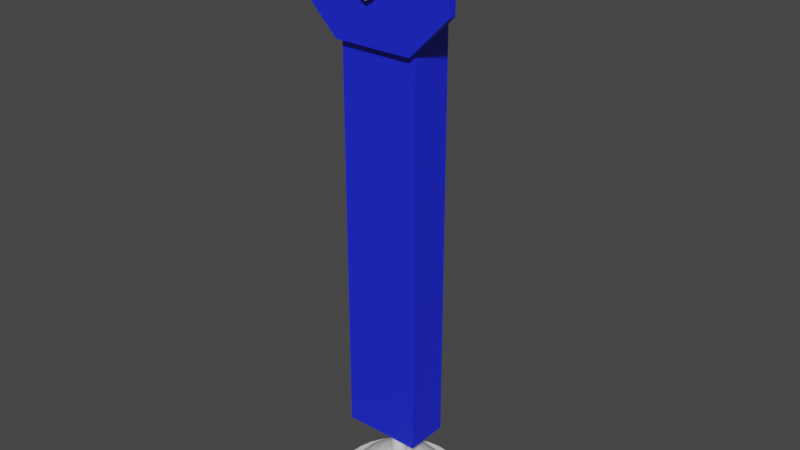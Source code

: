 # Source: Leg.blend  (saved by Blender 3.3.6; exported with 4.5.12 LTS)
import bpy
from mathutils import Matrix  # noqa: F401  (used for matrix-valued properties, if any)

bpy.ops.wm.read_factory_settings(use_empty=True)
scene = bpy.context.scene
scene.name = 'Scene'

# ---- collections
col_legs = bpy.data.collections.new('Legs'); scene.collection.children.link(col_legs)
col_leg_004 = bpy.data.collections.new('Leg.004'); col_legs.children.link(col_leg_004)

# ---- materials (node trees are filled in below, after node groups)
mat_silver = bpy.data.materials.new('Silver')
mat_silver.use_transparent_shadow = False
mat_blue = bpy.data.materials.new('Blue')
mat_blue.use_transparent_shadow = False

# ---- material node trees
mat_silver.use_nodes = True; mat_silver.node_tree.nodes.clear()
_N = mat_silver.node_tree.nodes; _L = mat_silver.node_tree.links
n0 = _N.new('ShaderNodeBsdfPrincipled'); n0.name = 'Principled BSDF'; n0.location = (10, 300)
n0.distribution = 'GGX'
n0.subsurface_method = 'RANDOM_WALK_SKIN'
n0.inputs[3].default_value = 1.45
n0.inputs[13].default_value = 1.0
n0.inputs[27].default_value = (0.0, 0.0, 0.0, 1.0)
n0.inputs[28].default_value = 1.0
n1 = _N.new('ShaderNodeOutputMaterial'); n1.name = 'Material Output'; n1.location = (300, 300)
_L.new(n0.outputs[0], n1.inputs[0])
n1.is_active_output = True
mat_blue.use_nodes = True; mat_blue.node_tree.nodes.clear()
_N = mat_blue.node_tree.nodes; _L = mat_blue.node_tree.links
n0 = _N.new('ShaderNodeBsdfPrincipled'); n0.name = 'Principled BSDF'; n0.location = (10, 300)
n0.distribution = 'GGX'
n0.subsurface_method = 'RANDOM_WALK_SKIN'
n0.inputs[0].default_value = (0.005405, 0.0165, 0.8, 1.0)
n0.inputs[3].default_value = 1.45
n0.inputs[13].default_value = 1.0
n0.inputs[27].default_value = (0.0, 0.0, 0.0, 1.0)
n0.inputs[28].default_value = 1.0
n1 = _N.new('ShaderNodeOutputMaterial'); n1.name = 'Material Output'; n1.location = (300, 300)
_L.new(n0.outputs[0], n1.inputs[0])
n1.is_active_output = True

# ---- world
world_world = bpy.data.worlds.new('World'); scene.world = world_world
world_world.use_nodes = True; world_world.node_tree.nodes.clear()
_N = world_world.node_tree.nodes; _L = world_world.node_tree.links
n0 = _N.new('ShaderNodeOutputWorld'); n0.name = 'World Output'; n0.location = (300, 300)
n1 = _N.new('ShaderNodeBackground'); n1.name = 'Background'; n1.location = (10, 300)
n1.inputs[0].default_value = (0.05088, 0.05088, 0.05088, 1.0)
_L.new(n1.outputs[0], n0.inputs[0])
n0.is_active_output = True
world_world.color = (0.05088, 0.05088, 0.05088)
world_world.use_sun_shadow = False
world_world.sun_shadow_jitter_overblur = 0.0

# ---- meshes
me_hexboltz = bpy.data.meshes.new('HexBoltz')
me_hexboltz.from_pydata([(0.005016, -0.00979, 0.0), (0.011, -0.0001458, 0.0), (0.00475, 0.009921, 0.0), (-0.005016, 0.00979, 0.0), (-0.011, 0.0001458, 0.0), (-0.00475, -0.009921, 0.0), (0.00475, 0.009921, 0.009), (-0.005016, 0.00979, 0.009), (-0.011, 0.0001458, 0.009), (0.011, -0.0001458, 0.009), (0.005016, -0.00979, 0.009), (-0.00475, -0.009921, 0.009)], [], [(2, 1, 0, 5, 4, 3), (6, 7, 8, 11, 10, 9), (2, 3, 7, 6), (5, 0, 10, 11), (0, 1, 9, 10), (3, 4, 8, 7), (4, 5, 11, 8), (1, 2, 6, 9)])
_uv = me_hexboltz.uv_layers.new(name='UVMap')
_uv.uv.foreach_set('vector', [0.338, 0.0, 0.169, 0.0, 0.0, 0.0, 0.8451, 0.0, 0.6761, 0.0, 0.507, 0.0, 0.338, 0.0, 0.507, 0.0, 0.6761, 0.0, 0.8451, 0.0, 0.0, 0.0, 0.169, 0.0, 0.338, 0.0, 0.507, 0.0, 0.507, 0.0, 0.338, 0.0, 0.8451, 0.0, 0.0, 0.0, 0.0, 0.0, 0.8451, 0.0, 0.0, 0.0, 0.169, 0.0, 0.169, 0.0, 0.0, 0.0, 0.507, 0.0, 0.6761, 0.0, 0.6761, 0.0, 0.507, 0.0, 0.6761, 0.0, 0.8451, 0.0, 0.8451, 0.0, 0.6761, 0.0, 0.169, 0.0, 0.338, 0.0, 0.338, 0.0, 0.169, 0.0])
me_hexboltz.materials.append(mat_silver)
me_hexboltz.update()
me_legbase_002 = bpy.data.meshes.new('LegBase.002')
me_legbase_002.from_pydata([(0.9001, -0.19, 0.0), (0.9001, -0.09, 0.0), (0.7001, -0.09, 0.0), (0.7001, -0.19, 0.0), (0.7501, -0.24, 0.0), (0.8501, -0.24, 0.0), (0.9001, -0.09, 0.01), (0.7001, -0.09, 0.01), (0.9001, -0.19, 0.01), (0.7001, -0.19, 0.01), (0.7501, -0.24, 0.01), (0.8501, -0.24, 0.01), (0.9001, -0.1, 0.0), (0.9001, -0.1, 0.01), (0.7001, -0.1, 0.0), (0.7001, -0.1, 0.01), (0.9001, -0.09, 0.04267), (0.7001, -0.09, 0.04267), (0.9001, -0.1, 0.04267), (0.7001, -0.1, 0.04267)], [], [(2, 1, 12, 14), (15, 13, 18, 19), (3, 4, 10, 9), (12, 1, 6, 13), (5, 0, 8, 11), (14, 3, 9, 15), (1, 2, 7, 6), (4, 5, 11, 10), (0, 12, 13, 8), (2, 14, 15, 7), (14, 12, 0, 5, 4, 3), (13, 15, 9, 10, 11, 8), (17, 19, 18, 16), (6, 7, 17, 16), (7, 15, 19, 17), (13, 6, 16, 18)])
_uv = me_legbase_002.uv_layers.new(name='UVMap')
_uv.uv.foreach_set('vector', [0.338, 0.0, 0.169, 0.0, 0.1521, 0.0, 0.3549, 0.0, 0.3549, 0.0, 0.1521, 0.0, 0.1521, 0.0, 0.3549, 0.0, 0.507, 0.0, 0.6761, 0.0, 0.6761, 0.0, 0.507, 0.0, 0.1521, 0.0, 0.169, 0.0, 0.169, 0.0, 0.1521, 0.0, 0.8451, 0.0, 0.0, 0.0, 0.0, 0.0, 0.8451, 0.0, 0.3549, 0.0, 0.507, 0.0, 0.507, 0.0, 0.3549, 0.0, 0.169, 0.0, 0.338, 0.0, 0.338, 0.0, 0.169, 0.0, 0.6761, 0.0, 0.8451, 0.0, 0.8451, 0.0, 0.6761, 0.0, 0.0, 0.0, 0.1521, 0.0, 0.1521, 0.0, 0.0, 0.0, 0.338, 0.0, 0.3549, 0.0, 0.3549, 0.0, 0.338, 0.0, 0.3549, 0.0, 0.1521, 0.0, 0.0, 0.0, 0.8451, 0.0, 0.6761, 0.0, 0.507, 0.0, 0.1521, 0.0, 0.3549, 0.0, 0.507, 0.0, 0.6761, 0.0, 0.8451, 0.0, 0.0, 0.0, 0.338, 0.0, 0.3549, 0.0, 0.1521, 0.0, 0.169, 0.0, 0.169, 0.0, 0.338, 0.0, 0.338, 0.0, 0.169, 0.0, 0.338, 0.0, 0.3549, 0.0, 0.3549, 0.0, 0.338, 0.0, 0.1521, 0.0, 0.169, 0.0, 0.169, 0.0, 0.1521, 0.0])
me_legbase_002.materials.append(mat_blue)
me_legbase_002.update()
me_leg_001 = bpy.data.meshes.new('Leg.001')
me_leg_001.from_pydata([(-0.05, 0.564, 0.0), (0.05, 0.564, 0.0), (0.05, -0.086, 0.0), (-0.05, -0.086, 0.0), (-0.05, 0.564, 0.02), (0.05, 0.564, 0.02), (-0.05, -0.086, 0.02), (0.05, -0.086, 0.02), (-0.01667, 0.564, 0.0), (0.01667, 0.564, 0.0), (0.01667, -0.086, 0.0), (-0.01667, -0.086, 0.0), (-0.01667, 0.564, 0.02), (0.01667, 0.564, 0.02), (0.01667, -0.086, 0.02), (-0.01667, -0.086, 0.02), (0.01667, 0.564, 0.04), (0.05, 0.564, 0.04), (-0.05, -0.086, 0.04), (-0.05, 0.564, 0.04), (0.05, -0.086, 0.04), (-0.01667, -0.086, 0.04), (-0.01667, 0.564, 0.04), (0.01667, -0.086, 0.04), (0.01667, 0.564, 0.055), (0.05, 0.564, 0.055), (-0.05, -0.086, 0.055), (-0.05, 0.564, 0.055), (0.05, -0.086, 0.055), (-0.01667, -0.086, 0.055), (-0.01667, 0.564, 0.055), (0.01667, -0.086, 0.055)], [], [(8, 11, 3, 0), (14, 7, 20, 23), (2, 1, 5, 7), (8, 0, 4, 12), (10, 2, 7, 14), (0, 3, 6, 4), (3, 11, 15, 6), (11, 10, 14, 15), (1, 9, 13, 5), (9, 8, 12, 13), (13, 14, 23, 16), (13, 12, 15, 14), (1, 2, 10, 9), (9, 10, 11, 8), (22, 19, 27, 30), (16, 23, 31, 24), (6, 15, 21, 18), (12, 4, 19, 22), (4, 6, 18, 19), (15, 12, 22, 21), (7, 5, 17, 20), (5, 13, 16, 17), (30, 27, 26, 29), (25, 24, 31, 28), (20, 17, 25, 28), (17, 16, 24, 25), (21, 22, 30, 29), (23, 20, 28, 31), (18, 21, 29, 26), (19, 18, 26, 27)])
_uv = me_leg_001.uv_layers.new(name='UVMap')
_uv.uv.foreach_set('vector', [0.08511, 0.0, 0.6809, 0.0, 0.766, 0.0, 0.0, 0.0, 0.5957, 0.0, 0.5106, 0.0, 0.5106, 0.0, 0.5957, 0.0, 0.5106, 0.0, 0.2553, 0.0, 0.2553, 0.0, 0.5106, 0.0, 0.08511, 0.0, 0.0, 0.0, 0.0, 0.0, 0.08511, 0.0, 0.5957, 0.0, 0.5106, 0.0, 0.5106, 0.0, 0.5957, 0.0, 0.0, 0.0, 0.766, 0.0, 0.766, 0.0, 0.0, 0.0, 0.766, 0.0, 0.6809, 0.0, 0.6809, 0.0, 0.766, 0.0, 0.6809, 0.0, 0.5957, 0.0, 0.5957, 0.0, 0.6809, 0.0, 0.2553, 0.0, 0.1702, 0.0, 0.1702, 0.0, 0.2553, 0.0, 0.1702, 0.0, 0.08511, 0.0, 0.08511, 0.0, 0.1702, 0.0, 0.1702, 0.0, 0.5957, 0.0, 0.5957, 0.0, 0.1702, 0.0, 0.1702, 0.0, 0.08511, 0.0, 0.6809, 0.0, 0.5957, 0.0, 0.2553, 0.0, 0.5106, 0.0, 0.5957, 0.0, 0.1702, 0.0, 0.1702, 0.0, 0.5957, 0.0, 0.6809, 0.0, 0.08511, 0.0, 0.08511, 0.0, 0.0, 0.0, 0.0, 0.0, 0.08511, 0.0, 0.1702, 0.0, 0.5957, 0.0, 0.5957, 0.0, 0.1702, 0.0, 0.766, 0.0, 0.6809, 0.0, 0.6809, 0.0, 0.766, 0.0, 0.08511, 0.0, 0.0, 0.0, 0.0, 0.0, 0.08511, 0.0, 0.0, 0.0, 0.766, 0.0, 0.766, 0.0, 0.0, 0.0, 0.6809, 0.0, 0.08511, 0.0, 0.08511, 0.0, 0.6809, 0.0, 0.5106, 0.0, 0.2553, 0.0, 0.2553, 0.0, 0.5106, 0.0, 0.2553, 0.0, 0.1702, 0.0, 0.1702, 0.0, 0.2553, 0.0, 0.08511, 0.0, 0.0, 0.0, 0.766, 0.0, 0.6809, 0.0, 0.2553, 0.0, 0.1702, 0.0, 0.5957, 0.0, 0.5106, 0.0, 0.5106, 0.0, 0.2553, 0.0, 0.2553, 0.0, 0.5106, 0.0, 0.2553, 0.0, 0.1702, 0.0, 0.1702, 0.0, 0.2553, 0.0, 0.6809, 0.0, 0.08511, 0.0, 0.08511, 0.0, 0.6809, 0.0, 0.5957, 0.0, 0.5106, 0.0, 0.5106, 0.0, 0.5957, 0.0, 0.766, 0.0, 0.6809, 0.0, 0.6809, 0.0, 0.766, 0.0, 0.0, 0.0, 0.766, 0.0, 0.766, 0.0, 0.0, 0.0])
me_leg_001.materials.append(mat_blue)
me_leg_001.update()
me_cylinder_001 = bpy.data.meshes.new('Cylinder.001')
me_cylinder_001.from_pydata([(0.0, 0.01, -0.05), (0.0, 0.01, 0.05), (0.001951, 0.009808, -0.05), (0.001951, 0.009808, 0.05), (0.003827, 0.009239, -0.05), (0.003827, 0.009239, 0.05), (0.005556, 0.008315, -0.05), (0.005556, 0.008315, 0.05), (0.007071, 0.007071, -0.05), (0.007071, 0.007071, 0.05), (0.008315, 0.005556, -0.05), (0.008315, 0.005556, 0.05), (0.009239, 0.003827, -0.05), (0.009239, 0.003827, 0.05), (0.009808, 0.001951, -0.05), (0.009808, 0.001951, 0.05), (0.01, 0.0, -0.05), (0.01, 0.0, 0.05), (0.009808, -0.001951, -0.05), (0.009808, -0.001951, 0.05), (0.009239, -0.003827, -0.05), (0.009239, -0.003827, 0.05), (0.008315, -0.005556, -0.05), (0.008315, -0.005556, 0.05), (0.007071, -0.007071, -0.05), (0.007071, -0.007071, 0.05), (0.005556, -0.008315, -0.05), (0.005556, -0.008315, 0.05), (0.003827, -0.009239, -0.05), (0.003827, -0.009239, 0.05), (0.001951, -0.009808, -0.05), (0.001951, -0.009808, 0.05), (0.0, -0.01, -0.05), (0.0, -0.01, 0.05), (-0.001951, -0.009808, -0.05), (-0.001951, -0.009808, 0.05), (-0.003827, -0.009239, -0.05), (-0.003827, -0.009239, 0.05), (-0.005556, -0.008315, -0.05), (-0.005556, -0.008315, 0.05), (-0.007071, -0.007071, -0.05), (-0.007071, -0.007071, 0.05), (-0.008315, -0.005556, -0.05), (-0.008315, -0.005556, 0.05), (-0.009239, -0.003827, -0.05), (-0.009239, -0.003827, 0.05), (-0.009808, -0.001951, -0.05), (-0.009808, -0.001951, 0.05), (-0.01, 0.0, -0.05), (-0.01, 0.0, 0.05), (-0.009808, 0.001951, -0.05), (-0.009808, 0.001951, 0.05), (-0.009239, 0.003827, -0.05), (-0.009239, 0.003827, 0.05), (-0.008315, 0.005556, -0.05), (-0.008315, 0.005556, 0.05), (-0.007071, 0.007071, -0.05), (-0.007071, 0.007071, 0.05), (-0.005556, 0.008315, -0.05), (-0.005556, 0.008315, 0.05), (-0.003827, 0.009239, -0.05), (-0.003827, 0.009239, 0.05), (-0.001951, 0.009808, -0.05), (-0.001951, 0.009808, 0.05), (0.0001119, 0.01312, -0.05077), (0.0001119, 0.04016, -0.06197), (0.0001119, 0.05152, -0.0713), (0.0001119, 0.08164, -0.09563), (0.002966, 0.01284, -0.05077), (0.005711, 0.02664, -0.05504), (0.008241, 0.03936, -0.06197), (0.01046, 0.0505, -0.0713), (0.01228, 0.05965, -0.08267), (0.01633, 0.08004, -0.09563), (0.005711, 0.01201, -0.05077), (0.0111, 0.02501, -0.05504), (0.01606, 0.03699, -0.06197), (0.02041, 0.04749, -0.0713), (0.02398, 0.0561, -0.08267), (0.03193, 0.07531, -0.09563), (0.008241, 0.01066, -0.05077), (0.01606, 0.02235, -0.05504), (0.02326, 0.03314, -0.06197), (0.02958, 0.04259, -0.0713), (0.03476, 0.05034, -0.08267), (0.04631, 0.06763, -0.09563), (0.01046, 0.008837, -0.05077), (0.02041, 0.01879, -0.05504), (0.02958, 0.02795, -0.06197), (0.03761, 0.03599, -0.0713), (0.04421, 0.04259, -0.08267), (0.05891, 0.05729, -0.09563), (0.01228, 0.006619, -0.05077), (0.02398, 0.01444, -0.05504), (0.03476, 0.02164, -0.06197), (0.04421, 0.02795, -0.0713), (0.05196, 0.03314, -0.08267), (0.06925, 0.04469, -0.09563), (0.01363, 0.00409, -0.05077), (0.02663, 0.009474, -0.05504), (0.03861, 0.01444, -0.06197), (0.04911, 0.01879, -0.0713), (0.05773, 0.02235, -0.08267), (0.07693, 0.03031, -0.09563), (0.01446, 0.001345, -0.05077), (0.02826, 0.00409, -0.05504), (0.04098, 0.006619, -0.06197), (0.05213, 0.008837, -0.0713), (0.06127, 0.01066, -0.08267), (0.08166, 0.01471, -0.09563), (0.01474, -0.00151, -0.05077), (0.02881, -0.00151, -0.05504), (0.04178, -0.00151, -0.06197), (0.05314, -0.00151, -0.0713), (0.06247, -0.00151, -0.08267), (0.08326, -0.00151, -0.09563), (0.01446, -0.004364, -0.05077), (0.02826, -0.007109, -0.05504), (0.04098, -0.009639, -0.06197), (0.05213, -0.01186, -0.0713), (0.06127, -0.01368, -0.08267), (0.08166, -0.01773, -0.09563), (0.01363, -0.007109, -0.05077), (0.02663, -0.01249, -0.05504), (0.03861, -0.01746, -0.06197), (0.04911, -0.0218, -0.0713), (0.05773, -0.02537, -0.08267), (0.07693, -0.03333, -0.09563), (0.01228, -0.009639, -0.05077), (0.02398, -0.01746, -0.05504), (0.03476, -0.02466, -0.06197), (0.04421, -0.03097, -0.0713), (0.05196, -0.03616, -0.08267), (0.06925, -0.0477, -0.09563), (0.01046, -0.01186, -0.05077), (0.02041, -0.0218, -0.05504), (0.02958, -0.03097, -0.06197), (0.03761, -0.03901, -0.0713), (0.04421, -0.04561, -0.08267), (0.05891, -0.0603, -0.09563), (0.008241, -0.01368, -0.05077), (0.01606, -0.02537, -0.05504), (0.02326, -0.03616, -0.06197), (0.02958, -0.04561, -0.0713), (0.03476, -0.05336, -0.08267), (0.04631, -0.07065, -0.09563), (0.005711, -0.01503, -0.05077), (0.0111, -0.02803, -0.05504), (0.01606, -0.04001, -0.06197), (0.02041, -0.05051, -0.0713), (0.02398, -0.05912, -0.08267), (0.03193, -0.07833, -0.09563), (0.002966, -0.01586, -0.05077), (0.005711, -0.02966, -0.05504), (0.008241, -0.04238, -0.06197), (0.01046, -0.05352, -0.0713), (0.01228, -0.06267, -0.08267), (0.01633, -0.08306, -0.09563), (0.0001119, -0.01614, -0.05077), (0.0001119, -0.03021, -0.05504), (0.0001119, -0.04318, -0.06197), (0.0001119, -0.05454, -0.0713), (0.0001119, -0.06387, -0.08267), (0.0001119, -0.08466, -0.09563), (-0.002743, -0.01586, -0.05077), (-0.005487, -0.02966, -0.05504), (-0.008017, -0.04238, -0.06197), (-0.01023, -0.05352, -0.0713), (-0.01205, -0.06267, -0.08267), (-0.01611, -0.08306, -0.09563), (-0.005487, -0.01503, -0.05077), (-0.01087, -0.02803, -0.05504), (-0.01583, -0.04001, -0.06197), (-0.02018, -0.05051, -0.0713), (-0.02375, -0.05912, -0.08267), (-0.03171, -0.07833, -0.09563), (-0.008017, -0.01368, -0.05077), (-0.01583, -0.02537, -0.05504), (-0.02304, -0.03616, -0.06197), (-0.02935, -0.0456, -0.0713), (-0.03453, -0.05336, -0.08267), (-0.04608, -0.07065, -0.09563), (-0.01023, -0.01186, -0.05077), (-0.02018, -0.0218, -0.05504), (-0.02935, -0.03097, -0.06197), (-0.03739, -0.03901, -0.0713), (-0.04398, -0.0456, -0.08267), (-0.05868, -0.0603, -0.09563), (-0.01205, -0.009639, -0.05077), (-0.02375, -0.01746, -0.05504), (-0.03453, -0.02466, -0.06197), (-0.04398, -0.03097, -0.0713), (-0.05174, -0.03616, -0.08267), (-0.06902, -0.0477, -0.09563), (0.0001119, -0.00151, -0.04933), (-0.01341, -0.007109, -0.05077), (-0.0264, -0.01249, -0.05504), (-0.03838, -0.01746, -0.06197), (-0.04888, -0.0218, -0.0713), (-0.0575, -0.02537, -0.08267), (-0.07671, -0.03333, -0.09563), (-0.01424, -0.004364, -0.05077), (-0.02804, -0.007109, -0.05504), (-0.04076, -0.009639, -0.06197), (-0.0519, -0.01186, -0.0713), (-0.06105, -0.01368, -0.08267), (-0.08144, -0.01773, -0.09563), (-0.01452, -0.00151, -0.05077), (-0.02859, -0.00151, -0.05504), (-0.04156, -0.00151, -0.06197), (-0.05292, -0.00151, -0.0713), (-0.06225, -0.00151, -0.08267), (-0.08304, -0.00151, -0.09563), (-0.01424, 0.001345, -0.05077), (-0.02804, 0.00409, -0.05504), (-0.04076, 0.006619, -0.06197), (-0.0519, 0.008837, -0.0713), (-0.06105, 0.01066, -0.08267), (-0.08144, 0.01471, -0.09563), (-0.01341, 0.00409, -0.05077), (-0.0264, 0.009474, -0.05504), (-0.03838, 0.01444, -0.06197), (-0.04888, 0.01879, -0.0713), (-0.0575, 0.02235, -0.08267), (-0.07671, 0.03031, -0.09563), (-0.01205, 0.006619, -0.05077), (-0.02375, 0.01444, -0.05504), (-0.03453, 0.02164, -0.06197), (-0.04398, 0.02795, -0.0713), (-0.05174, 0.03314, -0.08267), (-0.06902, 0.04469, -0.09563), (-0.01023, 0.008837, -0.05077), (-0.02018, 0.01879, -0.05504), (-0.02935, 0.02795, -0.06197), (-0.03739, 0.03599, -0.0713), (-0.04398, 0.04259, -0.08267), (-0.05868, 0.05729, -0.09563), (-0.008017, 0.01066, -0.05077), (-0.01583, 0.02235, -0.05504), (-0.02304, 0.03314, -0.06197), (-0.02935, 0.04259, -0.0713), (-0.03453, 0.05034, -0.08267), (-0.04608, 0.06763, -0.09563), (-0.005487, 0.01201, -0.05077), (-0.01087, 0.02501, -0.05504), (-0.01583, 0.03699, -0.06197), (-0.02018, 0.04749, -0.0713), (-0.02375, 0.0561, -0.08267), (-0.03171, 0.07531, -0.09563), (-0.002743, 0.01284, -0.05077), (-0.005487, 0.02664, -0.05504), (-0.008017, 0.03936, -0.06197), (-0.01023, 0.0505, -0.0713), (-0.01205, 0.05965, -0.08267), (-0.01611, 0.08004, -0.09563), (0.0001119, 0.02719, -0.05504), (0.0001119, 0.06085, -0.08267), (0.01363, 0.06645, -0.09563), (0.0001119, 0.06778, -0.09563), (0.02663, 0.06251, -0.09563), (0.03861, 0.0561, -0.09563), (0.04911, 0.04749, -0.09563), (0.05773, 0.03699, -0.09563), (0.06413, 0.02501, -0.09563), (0.06807, 0.01201, -0.09563), (0.0694, -0.00151, -0.09563), (0.06807, -0.01503, -0.09563), (0.06413, -0.02803, -0.09563), (0.05773, -0.04001, -0.09563), (0.04911, -0.05051, -0.09563), (0.03861, -0.05912, -0.09563), (0.02663, -0.06553, -0.09563), (0.01363, -0.06947, -0.09563), (0.0001119, -0.0708, -0.09563), (-0.01341, -0.06947, -0.09563), (-0.0264, -0.06553, -0.09563), (-0.03838, -0.05912, -0.09563), (-0.04888, -0.05051, -0.09563), (-0.0575, -0.04001, -0.09563), (-0.0639, -0.02803, -0.09563), (-0.06785, -0.01503, -0.09563), (-0.06918, -0.00151, -0.09563), (-0.06785, 0.01201, -0.09563), (-0.0639, 0.02501, -0.09563), (-0.0575, 0.03699, -0.09563), (-0.04888, 0.04749, -0.09563), (-0.03838, 0.0561, -0.09563), (-0.0264, 0.06251, -0.09563), (-0.01341, 0.06645, -0.09563), (0.01337, 0.06513, -0.09236), (0.0001119, 0.06644, -0.09236), (0.02611, 0.06126, -0.09236), (0.03786, 0.05498, -0.09236), (0.04816, 0.04653, -0.09236), (0.05661, 0.03624, -0.09236), (0.06288, 0.02449, -0.09236), (0.06675, 0.01175, -0.09236), (0.06806, -0.00151, -0.09236), (0.06675, -0.01477, -0.09236), (0.06288, -0.02751, -0.09236), (0.05661, -0.03926, -0.09236), (0.04816, -0.04955, -0.09236), (0.03786, -0.058, -0.09236), (0.02611, -0.06428, -0.09236), (0.01337, -0.06815, -0.09236), (0.0001119, -0.06945, -0.09236), (-0.01314, -0.06815, -0.09236), (-0.02589, -0.06428, -0.09236), (-0.03764, -0.058, -0.09236), (-0.04793, -0.04955, -0.09236), (-0.05638, -0.03926, -0.09236), (-0.06266, -0.02751, -0.09236), (-0.06653, -0.01477, -0.09236), (-0.06783, -0.00151, -0.09236), (-0.06653, 0.01175, -0.09236), (-0.06266, 0.02449, -0.09236), (-0.05638, 0.03624, -0.09236), (-0.04793, 0.04653, -0.09236), (-0.03764, 0.05498, -0.09236), (-0.02589, 0.06126, -0.09236), (-0.01314, 0.06513, -0.09236), (0.01633, 0.08004, -0.09863), (0.0001119, 0.08164, -0.09863), (0.03193, 0.07531, -0.09863), (0.04631, 0.06763, -0.09863), (0.05891, 0.05729, -0.09863), (0.06925, 0.04469, -0.09863), (0.07693, 0.03031, -0.09863), (0.08166, 0.01471, -0.09863), (0.08326, -0.00151, -0.09863), (0.08166, -0.01773, -0.09863), (0.07693, -0.03333, -0.09863), (0.06925, -0.0477, -0.09863), (0.05891, -0.0603, -0.09863), (0.04631, -0.07065, -0.09863), (0.03193, -0.07833, -0.09863), (0.01633, -0.08306, -0.09863), (0.0001119, -0.08466, -0.09863), (-0.01611, -0.08306, -0.09863), (-0.03171, -0.07833, -0.09863), (-0.04608, -0.07065, -0.09863), (-0.05868, -0.0603, -0.09863), (-0.06902, -0.0477, -0.09863), (-0.07671, -0.03333, -0.09863), (-0.08144, -0.01773, -0.09863), (-0.08304, -0.00151, -0.09863), (-0.08144, 0.01471, -0.09863), (-0.07671, 0.03031, -0.09863), (-0.06902, 0.04469, -0.09863), (-0.05868, 0.05729, -0.09863), (-0.04608, 0.06763, -0.09863), (-0.03171, 0.07531, -0.09863), (-0.01611, 0.08004, -0.09863)], [], [(0, 1, 3, 2), (2, 3, 5, 4), (4, 5, 7, 6), (6, 7, 9, 8), (8, 9, 11, 10), (10, 11, 13, 12), (12, 13, 15, 14), (14, 15, 17, 16), (16, 17, 19, 18), (18, 19, 21, 20), (20, 21, 23, 22), (22, 23, 25, 24), (24, 25, 27, 26), (26, 27, 29, 28), (28, 29, 31, 30), (30, 31, 33, 32), (32, 33, 35, 34), (34, 35, 37, 36), (36, 37, 39, 38), (38, 39, 41, 40), (40, 41, 43, 42), (42, 43, 45, 44), (44, 45, 47, 46), (46, 47, 49, 48), (48, 49, 51, 50), (50, 51, 53, 52), (52, 53, 55, 54), (54, 55, 57, 56), (56, 57, 59, 58), (58, 59, 61, 60), (3, 1, 63, 61, 59, 57, 55, 53, 51, 49, 47, 45, 43, 41, 39, 37, 35, 33, 31, 29, 27, 25, 23, 21, 19, 17, 15, 13, 11, 9, 7, 5), (60, 61, 63, 62), (62, 63, 1, 0), (0, 2, 4, 6, 8, 10, 12, 14, 16, 18, 20, 22, 24, 26, 28, 30, 32, 34, 36, 38, 40, 42, 44, 46, 48, 50, 52, 54, 56, 58, 60, 62), (256, 66, 71, 72), (258, 256, 72, 257), (64, 194, 68), (255, 64, 68, 69), (65, 255, 69, 70), (66, 65, 70, 71), (71, 70, 76, 77), (72, 71, 77, 78), (257, 72, 78, 259), (68, 194, 74), (69, 68, 74, 75), (70, 69, 75, 76), (74, 194, 80), (75, 74, 80, 81), (76, 75, 81, 82), (77, 76, 82, 83), (78, 77, 83, 84), (259, 78, 84, 260), (83, 82, 88, 89), (84, 83, 89, 90), (260, 84, 90, 261), (80, 194, 86), (81, 80, 86, 87), (82, 81, 87, 88), (86, 194, 92), (87, 86, 92, 93), (88, 87, 93, 94), (89, 88, 94, 95), (90, 89, 95, 96), (261, 90, 96, 262), (96, 95, 101, 102), (262, 96, 102, 263), (92, 194, 98), (93, 92, 98, 99), (94, 93, 99, 100), (95, 94, 100, 101), (99, 98, 104, 105), (100, 99, 105, 106), (101, 100, 106, 107), (102, 101, 107, 108), (263, 102, 108, 264), (98, 194, 104), (264, 108, 114, 265), (104, 194, 110), (105, 104, 110, 111), (106, 105, 111, 112), (107, 106, 112, 113), (108, 107, 113, 114), (111, 110, 116, 117), (112, 111, 117, 118), (113, 112, 118, 119), (114, 113, 119, 120), (265, 114, 120, 266), (110, 194, 116), (266, 120, 126, 267), (116, 194, 122), (117, 116, 122, 123), (118, 117, 123, 124), (119, 118, 124, 125), (120, 119, 125, 126), (124, 123, 129, 130), (125, 124, 130, 131), (126, 125, 131, 132), (267, 126, 132, 268), (122, 194, 128), (123, 122, 128, 129), (128, 194, 134), (129, 128, 134, 135), (130, 129, 135, 136), (131, 130, 136, 137), (132, 131, 137, 138), (268, 132, 138, 269), (136, 135, 141, 142), (137, 136, 142, 143), (138, 137, 143, 144), (269, 138, 144, 270), (134, 194, 140), (135, 134, 140, 141), (140, 194, 146), (141, 140, 146, 147), (142, 141, 147, 148), (143, 142, 148, 149), (144, 143, 149, 150), (270, 144, 150, 271), (149, 148, 154, 155), (150, 149, 155, 156), (271, 150, 156, 272), (146, 194, 152), (147, 146, 152, 153), (148, 147, 153, 154), (152, 194, 158), (153, 152, 158, 159), (154, 153, 159, 160), (155, 154, 160, 161), (156, 155, 161, 162), (272, 156, 162, 273), (162, 161, 167, 168), (273, 162, 168, 274), (158, 194, 164), (159, 158, 164, 165), (160, 159, 165, 166), (161, 160, 166, 167), (164, 194, 170), (165, 164, 170, 171), (166, 165, 171, 172), (167, 166, 172, 173), (168, 167, 173, 174), (274, 168, 174, 275), (174, 173, 179, 180), (275, 174, 180, 276), (170, 194, 176), (171, 170, 176, 177), (172, 171, 177, 178), (173, 172, 178, 179), (177, 176, 182, 183), (178, 177, 183, 184), (179, 178, 184, 185), (180, 179, 185, 186), (276, 180, 186, 277), (176, 194, 182), (277, 186, 192, 278), (182, 194, 188), (183, 182, 188, 189), (184, 183, 189, 190), (185, 184, 190, 191), (186, 185, 191, 192), (189, 188, 195, 196), (190, 189, 196, 197), (191, 190, 197, 198), (192, 191, 198, 199), (278, 192, 199, 279), (188, 194, 195), (279, 199, 205, 280), (195, 194, 201), (196, 195, 201, 202), (197, 196, 202, 203), (198, 197, 203, 204), (199, 198, 204, 205), (203, 202, 208, 209), (204, 203, 209, 210), (205, 204, 210, 211), (280, 205, 211, 281), (201, 194, 207), (202, 201, 207, 208), (207, 194, 213), (208, 207, 213, 214), (209, 208, 214, 215), (210, 209, 215, 216), (211, 210, 216, 217), (281, 211, 217, 282), (216, 215, 221, 222), (217, 216, 222, 223), (282, 217, 223, 283), (213, 194, 219), (214, 213, 219, 220), (215, 214, 220, 221), (219, 194, 225), (220, 219, 225, 226), (221, 220, 226, 227), (222, 221, 227, 228), (223, 222, 228, 229), (283, 223, 229, 284), (228, 227, 233, 234), (229, 228, 234, 235), (284, 229, 235, 285), (225, 194, 231), (226, 225, 231, 232), (227, 226, 232, 233), (231, 194, 237), (232, 231, 237, 238), (233, 232, 238, 239), (234, 233, 239, 240), (235, 234, 240, 241), (285, 235, 241, 286), (241, 240, 246, 247), (286, 241, 247, 287), (237, 194, 243), (238, 237, 243, 244), (239, 238, 244, 245), (240, 239, 245, 246), (243, 194, 249), (244, 243, 249, 250), (245, 244, 250, 251), (246, 245, 251, 252), (247, 246, 252, 253), (287, 247, 253, 288), (253, 252, 66, 256), (288, 253, 256, 258), (249, 194, 64), (250, 249, 64, 255), (251, 250, 255, 65), (252, 251, 65, 66), (200, 206, 344, 343), (73, 67, 258, 257), (79, 73, 257, 259), (85, 79, 259, 260), (91, 85, 260, 261), (97, 91, 261, 262), (103, 97, 262, 263), (109, 103, 263, 264), (115, 109, 264, 265), (121, 115, 265, 266), (127, 121, 266, 267), (133, 127, 267, 268), (139, 133, 268, 269), (145, 139, 269, 270), (151, 145, 270, 271), (157, 151, 271, 272), (163, 157, 272, 273), (169, 163, 273, 274), (175, 169, 274, 275), (181, 175, 275, 276), (187, 181, 276, 277), (193, 187, 277, 278), (200, 193, 278, 279), (206, 200, 279, 280), (212, 206, 280, 281), (218, 212, 281, 282), (224, 218, 282, 283), (230, 224, 283, 284), (236, 230, 284, 285), (242, 236, 285, 286), (248, 242, 286, 287), (254, 248, 287, 288), (67, 254, 288, 258), (289, 291, 292, 293, 294, 295, 296, 297, 298, 299, 300, 301, 302, 303, 304, 305, 306, 307, 308, 309, 310, 311, 312, 313, 314, 315, 316, 317, 318, 319, 320, 290), (121, 127, 331, 330), (206, 212, 345, 344), (127, 133, 332, 331), (212, 218, 346, 345), (133, 139, 333, 332), (218, 224, 347, 346), (139, 145, 334, 333), (224, 230, 348, 347), (145, 151, 335, 334), (67, 73, 321, 322), (230, 236, 349, 348), (151, 157, 336, 335), (73, 79, 323, 321), (236, 242, 350, 349), (157, 163, 337, 336), (79, 85, 324, 323), (242, 248, 351, 350), (163, 169, 338, 337), (85, 91, 325, 324), (248, 254, 352, 351), (169, 175, 339, 338), (91, 97, 326, 325), (254, 67, 322, 352), (175, 181, 340, 339), (97, 103, 327, 326), (181, 187, 341, 340), (103, 109, 328, 327), (187, 193, 342, 341), (109, 115, 329, 328), (193, 200, 343, 342), (115, 121, 330, 329), (289, 290, 322, 321), (291, 289, 321, 323), (292, 291, 323, 324), (293, 292, 324, 325), (294, 293, 325, 326), (295, 294, 326, 327), (296, 295, 327, 328), (297, 296, 328, 329), (298, 297, 329, 330), (299, 298, 330, 331), (300, 299, 331, 332), (301, 300, 332, 333), (302, 301, 333, 334), (303, 302, 334, 335), (304, 303, 335, 336), (305, 304, 336, 337), (306, 305, 337, 338), (307, 306, 338, 339), (308, 307, 339, 340), (309, 308, 340, 341), (310, 309, 341, 342), (311, 310, 342, 343), (312, 311, 343, 344), (313, 312, 344, 345), (314, 313, 345, 346), (315, 314, 346, 347), (316, 315, 347, 348), (317, 316, 348, 349), (318, 317, 349, 350), (319, 318, 350, 351), (320, 319, 351, 352), (290, 320, 352, 322)])
_uv = me_cylinder_001.uv_layers.new(name='UVMap')
_uv.uv.foreach_set('vector', [1.0, 0.5, 1.0, 1.0, 0.9688, 1.0, 0.9688, 0.5, 0.9688, 0.5, 0.9688, 1.0, 0.9375, 1.0, 0.9375, 0.5, 0.9375, 0.5, 0.9375, 1.0, 0.9062, 1.0, 0.9062, 0.5, 0.9062, 0.5, 0.9062, 1.0, 0.875, 1.0, 0.875, 0.5, 0.875, 0.5, 0.875, 1.0, 0.8438, 1.0, 0.8438, 0.5, 0.8438, 0.5, 0.8438, 1.0, 0.8125, 1.0, 0.8125, 0.5, 0.8125, 0.5, 0.8125, 1.0, 0.7812, 1.0, 0.7812, 0.5, 0.7812, 0.5, 0.7812, 1.0, 0.75, 1.0, 0.75, 0.5, 0.75, 0.5, 0.75, 1.0, 0.7188, 1.0, 0.7188, 0.5, 0.7188, 0.5, 0.7188, 1.0, 0.6875, 1.0, 0.6875, 0.5, 0.6875, 0.5, 0.6875, 1.0, 0.6562, 1.0, 0.6562, 0.5, 0.6562, 0.5, 0.6562, 1.0, 0.625, 1.0, 0.625, 0.5, 0.625, 0.5, 0.625, 1.0, 0.5938, 1.0, 0.5938, 0.5, 0.5938, 0.5, 0.5938, 1.0, 0.5625, 1.0, 0.5625, 0.5, 0.5625, 0.5, 0.5625, 1.0, 0.5312, 1.0, 0.5312, 0.5, 0.5312, 0.5, 0.5312, 1.0, 0.5, 1.0, 0.5, 0.5, 0.5, 0.5, 0.5, 1.0, 0.4688, 1.0, 0.4688, 0.5, 0.4688, 0.5, 0.4688, 1.0, 0.4375, 1.0, 0.4375, 0.5, 0.4375, 0.5, 0.4375, 1.0, 0.4062, 1.0, 0.4062, 0.5, 0.4062, 0.5, 0.4062, 1.0, 0.375, 1.0, 0.375, 0.5, 0.375, 0.5, 0.375, 1.0, 0.3438, 1.0, 0.3438, 0.5, 0.3438, 0.5, 0.3438, 1.0, 0.3125, 1.0, 0.3125, 0.5, 0.3125, 0.5, 0.3125, 1.0, 0.2812, 1.0, 0.2812, 0.5, 0.2812, 0.5, 0.2812, 1.0, 0.25, 1.0, 0.25, 0.5, 0.25, 0.5, 0.25, 1.0, 0.2188, 1.0, 0.2188, 0.5, 0.2188, 0.5, 0.2188, 1.0, 0.1875, 1.0, 0.1875, 0.5, 0.1875, 0.5, 0.1875, 1.0, 0.1562, 1.0, 0.1562, 0.5, 0.1562, 0.5, 0.1562, 1.0, 0.125, 1.0, 0.125, 0.5, 0.125, 0.5, 0.125, 1.0, 0.09375, 1.0, 0.09375, 0.5, 0.09375, 0.5, 0.09375, 1.0, 0.0625, 1.0, 0.0625, 0.5, 0.2968, 0.4854, 0.25, 0.49, 0.2032, 0.4854, 0.1582, 0.4717, 0.1167, 0.4496, 0.08029, 0.4197, 0.05045, 0.3833, 0.02827, 0.3418, 0.01461, 0.2968, 0.01, 0.25, 0.01461, 0.2032, 0.02827, 0.1582, 0.05045, 0.1167, 0.08029, 0.08029, 0.1167, 0.05045, 0.1582, 0.02827, 0.2032, 0.01461, 0.25, 0.01, 0.2968, 0.01461, 0.3418, 0.02827, 0.3833, 0.05045, 0.4197, 0.08029, 0.4496, 0.1167, 0.4717, 0.1582, 0.4854, 0.2032, 0.49, 0.25, 0.4854, 0.2968, 0.4717, 0.3418, 0.4496, 0.3833, 0.4197, 0.4197, 0.3833, 0.4496, 0.3418, 0.4717, 0.0625, 0.5, 0.0625, 1.0, 0.03125, 1.0, 0.03125, 0.5, 0.03125, 0.5, 0.03125, 1.0, 0.0, 1.0, 0.0, 0.5, 0.75, 0.49, 0.7968, 0.4854, 0.8418, 0.4717, 0.8833, 0.4496, 0.9197, 0.4197, 0.9496, 0.3833, 0.9717, 0.3418, 0.9854, 0.2968, 0.99, 0.25, 0.9854, 0.2032, 0.9717, 0.1582, 0.9496, 0.1167, 0.9197, 0.08029, 0.8833, 0.05045, 0.8418, 0.02827, 0.7968, 0.01461, 0.75, 0.01, 0.7032, 0.01461, 0.6582, 0.02827, 0.6167, 0.05045, 0.5803, 0.08029, 0.5504, 0.1167, 0.5283, 0.1582, 0.5146, 0.2032, 0.51, 0.25, 0.5146, 0.2968, 0.5283, 0.3418, 0.5504, 0.3833, 0.5803, 0.4197, 0.6167, 0.4496, 0.6582, 0.4717, 0.7032, 0.4854, 0.75, 0.6875, 0.75, 0.75, 0.7188, 0.75, 0.7188, 0.6875, 0.75, 0.625, 0.75, 0.6875, 0.7188, 0.6875, 0.7188, 0.625, 0.75, 0.9375, 0.7344, 1.0, 0.7188, 0.9375, 0.75, 0.875, 0.75, 0.9375, 0.7188, 0.9375, 0.7188, 0.875, 0.75, 0.8125, 0.75, 0.875, 0.7188, 0.875, 0.7188, 0.8125, 0.75, 0.75, 0.75, 0.8125, 0.7188, 0.8125, 0.7188, 0.75, 0.7188, 0.75, 0.7188, 0.8125, 0.6875, 0.8125, 0.6875, 0.75, 0.7188, 0.6875, 0.7188, 0.75, 0.6875, 0.75, 0.6875, 0.6875, 0.7188, 0.625, 0.7188, 0.6875, 0.6875, 0.6875, 0.6875, 0.625, 0.7188, 0.9375, 0.7031, 1.0, 0.6875, 0.9375, 0.7188, 0.875, 0.7188, 0.9375, 0.6875, 0.9375, 0.6875, 0.875, 0.7188, 0.8125, 0.7188, 0.875, 0.6875, 0.875, 0.6875, 0.8125, 0.6875, 0.9375, 0.6719, 1.0, 0.6562, 0.9375, 0.6875, 0.875, 0.6875, 0.9375, 0.6562, 0.9375, 0.6562, 0.875, 0.6875, 0.8125, 0.6875, 0.875, 0.6562, 0.875, 0.6562, 0.8125, 0.6875, 0.75, 0.6875, 0.8125, 0.6562, 0.8125, 0.6562, 0.75, 0.6875, 0.6875, 0.6875, 0.75, 0.6562, 0.75, 0.6562, 0.6875, 0.6875, 0.625, 0.6875, 0.6875, 0.6562, 0.6875, 0.6562, 0.625, 0.6562, 0.75, 0.6562, 0.8125, 0.625, 0.8125, 0.625, 0.75, 0.6562, 0.6875, 0.6562, 0.75, 0.625, 0.75, 0.625, 0.6875, 0.6562, 0.625, 0.6562, 0.6875, 0.625, 0.6875, 0.625, 0.625, 0.6562, 0.9375, 0.6406, 1.0, 0.625, 0.9375, 0.6562, 0.875, 0.6562, 0.9375, 0.625, 0.9375, 0.625, 0.875, 0.6562, 0.8125, 0.6562, 0.875, 0.625, 0.875, 0.625, 0.8125, 0.625, 0.9375, 0.6094, 1.0, 0.5938, 0.9375, 0.625, 0.875, 0.625, 0.9375, 0.5938, 0.9375, 0.5938, 0.875, 0.625, 0.8125, 0.625, 0.875, 0.5938, 0.875, 0.5938, 0.8125, 0.625, 0.75, 0.625, 0.8125, 0.5938, 0.8125, 0.5938, 0.75, 0.625, 0.6875, 0.625, 0.75, 0.5938, 0.75, 0.5938, 0.6875, 0.625, 0.625, 0.625, 0.6875, 0.5938, 0.6875, 0.5938, 0.625, 0.5938, 0.6875, 0.5938, 0.75, 0.5625, 0.75, 0.5625, 0.6875, 0.5938, 0.625, 0.5938, 0.6875, 0.5625, 0.6875, 0.5625, 0.625, 0.5938, 0.9375, 0.5781, 1.0, 0.5625, 0.9375, 0.5938, 0.875, 0.5938, 0.9375, 0.5625, 0.9375, 0.5625, 0.875, 0.5938, 0.8125, 0.5938, 0.875, 0.5625, 0.875, 0.5625, 0.8125, 0.5938, 0.75, 0.5938, 0.8125, 0.5625, 0.8125, 0.5625, 0.75, 0.5625, 0.875, 0.5625, 0.9375, 0.5312, 0.9375, 0.5312, 0.875, 0.5625, 0.8125, 0.5625, 0.875, 0.5312, 0.875, 0.5312, 0.8125, 0.5625, 0.75, 0.5625, 0.8125, 0.5312, 0.8125, 0.5312, 0.75, 0.5625, 0.6875, 0.5625, 0.75, 0.5312, 0.75, 0.5312, 0.6875, 0.5625, 0.625, 0.5625, 0.6875, 0.5312, 0.6875, 0.5312, 0.625, 0.5625, 0.9375, 0.5469, 1.0, 0.5312, 0.9375, 0.5312, 0.625, 0.5312, 0.6875, 0.5, 0.6875, 0.5, 0.625, 0.5312, 0.9375, 0.5156, 1.0, 0.5, 0.9375, 0.5312, 0.875, 0.5312, 0.9375, 0.5, 0.9375, 0.5, 0.875, 0.5312, 0.8125, 0.5312, 0.875, 0.5, 0.875, 0.5, 0.8125, 0.5312, 0.75, 0.5312, 0.8125, 0.5, 0.8125, 0.5, 0.75, 0.5312, 0.6875, 0.5312, 0.75, 0.5, 0.75, 0.5, 0.6875, 0.5, 0.875, 0.5, 0.9375, 0.4688, 0.9375, 0.4688, 0.875, 0.5, 0.8125, 0.5, 0.875, 0.4688, 0.875, 0.4688, 0.8125, 0.5, 0.75, 0.5, 0.8125, 0.4688, 0.8125, 0.4688, 0.75, 0.5, 0.6875, 0.5, 0.75, 0.4688, 0.75, 0.4687, 0.6875, 0.5, 0.625, 0.5, 0.6875, 0.4687, 0.6875, 0.4688, 0.625, 0.5, 0.9375, 0.4844, 1.0, 0.4688, 0.9375, 0.4688, 0.625, 0.4687, 0.6875, 0.4375, 0.6875, 0.4375, 0.625, 0.4688, 0.9375, 0.4531, 1.0, 0.4375, 0.9375, 0.4688, 0.875, 0.4688, 0.9375, 0.4375, 0.9375, 0.4375, 0.875, 0.4688, 0.8125, 0.4688, 0.875, 0.4375, 0.875, 0.4375, 0.8125, 0.4688, 0.75, 0.4688, 0.8125, 0.4375, 0.8125, 0.4375, 0.75, 0.4687, 0.6875, 0.4688, 0.75, 0.4375, 0.75, 0.4375, 0.6875, 0.4375, 0.8125, 0.4375, 0.875, 0.4062, 0.875, 0.4062, 0.8125, 0.4375, 0.75, 0.4375, 0.8125, 0.4062, 0.8125, 0.4062, 0.75, 0.4375, 0.6875, 0.4375, 0.75, 0.4062, 0.75, 0.4062, 0.6875, 0.4375, 0.625, 0.4375, 0.6875, 0.4062, 0.6875, 0.4062, 0.625, 0.4375, 0.9375, 0.4219, 1.0, 0.4062, 0.9375, 0.4375, 0.875, 0.4375, 0.9375, 0.4062, 0.9375, 0.4062, 0.875, 0.4062, 0.9375, 0.3906, 1.0, 0.375, 0.9375, 0.4062, 0.875, 0.4062, 0.9375, 0.375, 0.9375, 0.375, 0.875, 0.4062, 0.8125, 0.4062, 0.875, 0.375, 0.875, 0.375, 0.8125, 0.4062, 0.75, 0.4062, 0.8125, 0.375, 0.8125, 0.375, 0.75, 0.4062, 0.6875, 0.4062, 0.75, 0.375, 0.75, 0.375, 0.6875, 0.4062, 0.625, 0.4062, 0.6875, 0.375, 0.6875, 0.375, 0.625, 0.375, 0.8125, 0.375, 0.875, 0.3438, 0.875, 0.3438, 0.8125, 0.375, 0.75, 0.375, 0.8125, 0.3438, 0.8125, 0.3437, 0.75, 0.375, 0.6875, 0.375, 0.75, 0.3437, 0.75, 0.3438, 0.6875, 0.375, 0.625, 0.375, 0.6875, 0.3438, 0.6875, 0.3438, 0.625, 0.375, 0.9375, 0.3594, 1.0, 0.3438, 0.9375, 0.375, 0.875, 0.375, 0.9375, 0.3438, 0.9375, 0.3438, 0.875, 0.3438, 0.9375, 0.3281, 1.0, 0.3125, 0.9375, 0.3438, 0.875, 0.3438, 0.9375, 0.3125, 0.9375, 0.3125, 0.875, 0.3438, 0.8125, 0.3438, 0.875, 0.3125, 0.875, 0.3125, 0.8125, 0.3437, 0.75, 0.3438, 0.8125, 0.3125, 0.8125, 0.3125, 0.75, 0.3438, 0.6875, 0.3437, 0.75, 0.3125, 0.75, 0.3125, 0.6875, 0.3438, 0.625, 0.3438, 0.6875, 0.3125, 0.6875, 0.3125, 0.625, 0.3125, 0.75, 0.3125, 0.8125, 0.2812, 0.8125, 0.2812, 0.75, 0.3125, 0.6875, 0.3125, 0.75, 0.2812, 0.75, 0.2812, 0.6875, 0.3125, 0.625, 0.3125, 0.6875, 0.2812, 0.6875, 0.2812, 0.625, 0.3125, 0.9375, 0.2969, 1.0, 0.2812, 0.9375, 0.3125, 0.875, 0.3125, 0.9375, 0.2812, 0.9375, 0.2812, 0.875, 0.3125, 0.8125, 0.3125, 0.875, 0.2812, 0.875, 0.2812, 0.8125, 0.2812, 0.9375, 0.2656, 1.0, 0.25, 0.9375, 0.2812, 0.875, 0.2812, 0.9375, 0.25, 0.9375, 0.25, 0.875, 0.2812, 0.8125, 0.2812, 0.875, 0.25, 0.875, 0.25, 0.8125, 0.2812, 0.75, 0.2812, 0.8125, 0.25, 0.8125, 0.25, 0.75, 0.2812, 0.6875, 0.2812, 0.75, 0.25, 0.75, 0.25, 0.6875, 0.2812, 0.625, 0.2812, 0.6875, 0.25, 0.6875, 0.25, 0.625, 0.25, 0.6875, 0.25, 0.75, 0.2187, 0.75, 0.2187, 0.6875, 0.25, 0.625, 0.25, 0.6875, 0.2187, 0.6875, 0.2188, 0.625, 0.25, 0.9375, 0.2344, 1.0, 0.2188, 0.9375, 0.25, 0.875, 0.25, 0.9375, 0.2188, 0.9375, 0.2188, 0.875, 0.25, 0.8125, 0.25, 0.875, 0.2188, 0.875, 0.2188, 0.8125, 0.25, 0.75, 0.25, 0.8125, 0.2188, 0.8125, 0.2187, 0.75, 0.2188, 0.9375, 0.2031, 1.0, 0.1875, 0.9375, 0.2188, 0.875, 0.2188, 0.9375, 0.1875, 0.9375, 0.1875, 0.875, 0.2188, 0.8125, 0.2188, 0.875, 0.1875, 0.875, 0.1875, 0.8125, 0.2187, 0.75, 0.2188, 0.8125, 0.1875, 0.8125, 0.1875, 0.75, 0.2187, 0.6875, 0.2187, 0.75, 0.1875, 0.75, 0.1875, 0.6875, 0.2188, 0.625, 0.2187, 0.6875, 0.1875, 0.6875, 0.1875, 0.625, 0.1875, 0.6875, 0.1875, 0.75, 0.1562, 0.75, 0.1562, 0.6875, 0.1875, 0.625, 0.1875, 0.6875, 0.1562, 0.6875, 0.1562, 0.625, 0.1875, 0.9375, 0.1719, 1.0, 0.1562, 0.9375, 0.1875, 0.875, 0.1875, 0.9375, 0.1562, 0.9375, 0.1563, 0.875, 0.1875, 0.8125, 0.1875, 0.875, 0.1563, 0.875, 0.1562, 0.8125, 0.1875, 0.75, 0.1875, 0.8125, 0.1562, 0.8125, 0.1562, 0.75, 0.1563, 0.875, 0.1562, 0.9375, 0.125, 0.9375, 0.125, 0.875, 0.1562, 0.8125, 0.1563, 0.875, 0.125, 0.875, 0.125, 0.8125, 0.1562, 0.75, 0.1562, 0.8125, 0.125, 0.8125, 0.125, 0.75, 0.1562, 0.6875, 0.1562, 0.75, 0.125, 0.75, 0.125, 0.6875, 0.1562, 0.625, 0.1562, 0.6875, 0.125, 0.6875, 0.125, 0.625, 0.1562, 0.9375, 0.1406, 1.0, 0.125, 0.9375, 0.125, 0.625, 0.125, 0.6875, 0.09375, 0.6875, 0.09375, 0.625, 0.125, 0.9375, 0.1094, 1.0, 0.09375, 0.9375, 0.125, 0.875, 0.125, 0.9375, 0.09375, 0.9375, 0.09375, 0.875, 0.125, 0.8125, 0.125, 0.875, 0.09375, 0.875, 0.09375, 0.8125, 0.125, 0.75, 0.125, 0.8125, 0.09375, 0.8125, 0.09375, 0.75, 0.125, 0.6875, 0.125, 0.75, 0.09375, 0.75, 0.09375, 0.6875, 0.09375, 0.875, 0.09375, 0.9375, 0.0625, 0.9375, 0.0625, 0.875, 0.09375, 0.8125, 0.09375, 0.875, 0.0625, 0.875, 0.0625, 0.8125, 0.09375, 0.75, 0.09375, 0.8125, 0.0625, 0.8125, 0.0625, 0.75, 0.09375, 0.6875, 0.09375, 0.75, 0.0625, 0.75, 0.0625, 0.6875, 0.09375, 0.625, 0.09375, 0.6875, 0.0625, 0.6875, 0.0625, 0.625, 0.09375, 0.9375, 0.07812, 1.0, 0.0625, 0.9375, 0.0625, 0.625, 0.0625, 0.6875, 0.03125, 0.6875, 0.03125, 0.625, 0.0625, 0.9375, 0.04687, 1.0, 0.03125, 0.9375, 0.0625, 0.875, 0.0625, 0.9375, 0.03125, 0.9375, 0.03125, 0.875, 0.0625, 0.8125, 0.0625, 0.875, 0.03125, 0.875, 0.03125, 0.8125, 0.0625, 0.75, 0.0625, 0.8125, 0.03125, 0.8125, 0.03125, 0.75, 0.0625, 0.6875, 0.0625, 0.75, 0.03125, 0.75, 0.03125, 0.6875, 0.03125, 0.8125, 0.03125, 0.875, 0.0, 0.875, 0.0, 0.8125, 0.03125, 0.75, 0.03125, 0.8125, 0.0, 0.8125, 0.0, 0.75, 0.03125, 0.6875, 0.03125, 0.75, 0.0, 0.75, 0.0, 0.6875, 0.03125, 0.625, 0.03125, 0.6875, 0.0, 0.6875, 0.0, 0.625, 0.03125, 0.9375, 0.01562, 1.0, 0.0, 0.9375, 0.03125, 0.875, 0.03125, 0.9375, 0.0, 0.9375, 0.0, 0.875, 1.0, 0.9375, 0.9844, 1.0, 0.9687, 0.9375, 1.0, 0.875, 1.0, 0.9375, 0.9687, 0.9375, 0.9688, 0.875, 1.0, 0.8125, 1.0, 0.875, 0.9688, 0.875, 0.9687, 0.8125, 1.0, 0.75, 1.0, 0.8125, 0.9687, 0.8125, 0.9687, 0.75, 1.0, 0.6875, 1.0, 0.75, 0.9687, 0.75, 0.9687, 0.6875, 1.0, 0.625, 1.0, 0.6875, 0.9687, 0.6875, 0.9687, 0.625, 0.9687, 0.75, 0.9687, 0.8125, 0.9375, 0.8125, 0.9375, 0.75, 0.9687, 0.6875, 0.9687, 0.75, 0.9375, 0.75, 0.9375, 0.6875, 0.9687, 0.625, 0.9687, 0.6875, 0.9375, 0.6875, 0.9375, 0.625, 0.9687, 0.9375, 0.9531, 1.0, 0.9375, 0.9375, 0.9688, 0.875, 0.9687, 0.9375, 0.9375, 0.9375, 0.9375, 0.875, 0.9687, 0.8125, 0.9688, 0.875, 0.9375, 0.875, 0.9375, 0.8125, 0.9375, 0.9375, 0.9219, 1.0, 0.9062, 0.9375, 0.9375, 0.875, 0.9375, 0.9375, 0.9062, 0.9375, 0.9062, 0.875, 0.9375, 0.8125, 0.9375, 0.875, 0.9062, 0.875, 0.9062, 0.8125, 0.9375, 0.75, 0.9375, 0.8125, 0.9062, 0.8125, 0.9062, 0.75, 0.9375, 0.6875, 0.9375, 0.75, 0.9062, 0.75, 0.9062, 0.6875, 0.9375, 0.625, 0.9375, 0.6875, 0.9062, 0.6875, 0.9062, 0.625, 0.9062, 0.75, 0.9062, 0.8125, 0.875, 0.8125, 0.875, 0.75, 0.9062, 0.6875, 0.9062, 0.75, 0.875, 0.75, 0.875, 0.6875, 0.9062, 0.625, 0.9062, 0.6875, 0.875, 0.6875, 0.875, 0.625, 0.9062, 0.9375, 0.8906, 1.0, 0.875, 0.9375, 0.9062, 0.875, 0.9062, 0.9375, 0.875, 0.9375, 0.875, 0.875, 0.9062, 0.8125, 0.9062, 0.875, 0.875, 0.875, 0.875, 0.8125, 0.875, 0.9375, 0.8594, 1.0, 0.8437, 0.9375, 0.875, 0.875, 0.875, 0.9375, 0.8437, 0.9375, 0.8438, 0.875, 0.875, 0.8125, 0.875, 0.875, 0.8438, 0.875, 0.8437, 0.8125, 0.875, 0.75, 0.875, 0.8125, 0.8437, 0.8125, 0.8437, 0.75, 0.875, 0.6875, 0.875, 0.75, 0.8437, 0.75, 0.8437, 0.6875, 0.875, 0.625, 0.875, 0.6875, 0.8437, 0.6875, 0.8437, 0.625, 0.8437, 0.6875, 0.8437, 0.75, 0.8125, 0.75, 0.8125, 0.6875, 0.8437, 0.625, 0.8437, 0.6875, 0.8125, 0.6875, 0.8125, 0.625, 0.8437, 0.9375, 0.8281, 1.0, 0.8125, 0.9375, 0.8438, 0.875, 0.8437, 0.9375, 0.8125, 0.9375, 0.8125, 0.875, 0.8437, 0.8125, 0.8438, 0.875, 0.8125, 0.875, 0.8125, 0.8125, 0.8437, 0.75, 0.8437, 0.8125, 0.8125, 0.8125, 0.8125, 0.75, 0.8125, 0.9375, 0.7969, 1.0, 0.7812, 0.9375, 0.8125, 0.875, 0.8125, 0.9375, 0.7812, 0.9375, 0.7812, 0.875, 0.8125, 0.8125, 0.8125, 0.875, 0.7812, 0.875, 0.7812, 0.8125, 0.8125, 0.75, 0.8125, 0.8125, 0.7812, 0.8125, 0.7812, 0.75, 0.8125, 0.6875, 0.8125, 0.75, 0.7812, 0.75, 0.7812, 0.6875, 0.8125, 0.625, 0.8125, 0.6875, 0.7812, 0.6875, 0.7812, 0.625, 0.7812, 0.6875, 0.7812, 0.75, 0.75, 0.75, 0.75, 0.6875, 0.7812, 0.625, 0.7812, 0.6875, 0.75, 0.6875, 0.75, 0.625, 0.7812, 0.9375, 0.7656, 1.0, 0.75, 0.9375, 0.7812, 0.875, 0.7812, 0.9375, 0.75, 0.9375, 0.75, 0.875, 0.7812, 0.8125, 0.7812, 0.875, 0.75, 0.875, 0.75, 0.8125, 0.7812, 0.75, 0.7812, 0.8125, 0.75, 0.8125, 0.75, 0.75, 0.0625, 0.625, 0.03125, 0.625, 0.03125, 0.625, 0.0625, 0.625, 0.7188, 0.625, 0.75, 0.625, 0.75, 0.625, 0.7188, 0.625, 0.6875, 0.625, 0.7188, 0.625, 0.7188, 0.625, 0.6875, 0.625, 0.6562, 0.625, 0.6875, 0.625, 0.6875, 0.625, 0.6562, 0.625, 0.625, 0.625, 0.6562, 0.625, 0.6562, 0.625, 0.625, 0.625, 0.5938, 0.625, 0.625, 0.625, 0.625, 0.625, 0.5938, 0.625, 0.5625, 0.625, 0.5938, 0.625, 0.5938, 0.625, 0.5625, 0.625, 0.5312, 0.625, 0.5625, 0.625, 0.5625, 0.625, 0.5312, 0.625, 0.5, 0.625, 0.5312, 0.625, 0.5312, 0.625, 0.5, 0.625, 0.4688, 0.625, 0.5, 0.625, 0.5, 0.625, 0.4688, 0.625, 0.4375, 0.625, 0.4688, 0.625, 0.4688, 0.625, 0.4375, 0.625, 0.4062, 0.625, 0.4375, 0.625, 0.4375, 0.625, 0.4062, 0.625, 0.375, 0.625, 0.4062, 0.625, 0.4062, 0.625, 0.375, 0.625, 0.3438, 0.625, 0.375, 0.625, 0.375, 0.625, 0.3438, 0.625, 0.3125, 0.625, 0.3438, 0.625, 0.3438, 0.625, 0.3125, 0.625, 0.2812, 0.625, 0.3125, 0.625, 0.3125, 0.625, 0.2812, 0.625, 0.25, 0.625, 0.2812, 0.625, 0.2812, 0.625, 0.25, 0.625, 0.2188, 0.625, 0.25, 0.625, 0.25, 0.625, 0.2188, 0.625, 0.1875, 0.625, 0.2188, 0.625, 0.2188, 0.625, 0.1875, 0.625, 0.1562, 0.625, 0.1875, 0.625, 0.1875, 0.625, 0.1562, 0.625, 0.125, 0.625, 0.1562, 0.625, 0.1562, 0.625, 0.125, 0.625, 0.09375, 0.625, 0.125, 0.625, 0.125, 0.625, 0.09375, 0.625, 0.0625, 0.625, 0.09375, 0.625, 0.09375, 0.625, 0.0625, 0.625, 0.03125, 0.625, 0.0625, 0.625, 0.0625, 0.625, 0.03125, 0.625, 0.0, 0.625, 0.03125, 0.625, 0.03125, 0.625, 0.0, 0.625, 0.9687, 0.625, 0.0, 0.625, 0.0, 0.625, 0.9687, 0.625, 0.9375, 0.625, 0.9687, 0.625, 0.9687, 0.625, 0.9375, 0.625, 0.9062, 0.625, 0.9375, 0.625, 0.9375, 0.625, 0.9062, 0.625, 0.875, 0.625, 0.9062, 0.625, 0.9062, 0.625, 0.875, 0.625, 0.8437, 0.625, 0.875, 0.625, 0.875, 0.625, 0.8437, 0.625, 0.8125, 0.625, 0.8437, 0.625, 0.8437, 0.625, 0.8125, 0.625, 0.7812, 0.625, 0.8125, 0.625, 0.8125, 0.625, 0.7812, 0.625, 0.75, 0.625, 0.7812, 0.625, 0.7812, 0.625, 0.75, 0.625, 0.686, 0.625, 0.6601, 0.625, 0.6337, 0.625, 0.6069, 0.625, 0.5799, 0.625, 0.5527, 0.625, 0.5254, 0.625, 0.4981, 0.625, 0.4707, 0.625, 0.4433, 0.625, 0.416, 0.625, 0.3889, 0.625, 0.3619, 0.625, 0.3351, 0.625, 0.3087, 0.625, 0.2827, 0.625, 0.2574, 0.625, 0.233, 0.625, 0.2101, 0.625, 0.1895, 0.625, 0.1733, 0.625, 0.167, 0.625, 0.1914, 0.625, 0.3343, 0.625, 0.6345, 0.625, 0.7774, 0.625, 0.8017, 0.625, 0.7955, 0.625, 0.7793, 0.625, 0.7587, 0.625, 0.7357, 0.625, 0.7113, 0.625, 0.4688, 0.625, 0.4375, 0.625, 0.4375, 0.625, 0.4688, 0.625, 0.03125, 0.625, 0.0, 0.625, 0.0, 0.625, 0.03125, 0.625, 0.4375, 0.625, 0.4062, 0.625, 0.4062, 0.625, 0.4375, 0.625, 0.0, 0.625, 0.9687, 0.625, 0.9687, 0.625, 0.0, 0.625, 0.4062, 0.625, 0.375, 0.625, 0.375, 0.625, 0.4062, 0.625, 0.9687, 0.625, 0.9375, 0.625, 0.9375, 0.625, 0.9687, 0.625, 0.375, 0.625, 0.3438, 0.625, 0.3438, 0.625, 0.375, 0.625, 0.9375, 0.625, 0.9062, 0.625, 0.9062, 0.625, 0.9375, 0.625, 0.3438, 0.625, 0.3125, 0.625, 0.3125, 0.625, 0.3438, 0.625, 0.75, 0.625, 0.7188, 0.625, 0.7188, 0.625, 0.75, 0.625, 0.9062, 0.625, 0.875, 0.625, 0.875, 0.625, 0.9062, 0.625, 0.3125, 0.625, 0.2812, 0.625, 0.2812, 0.625, 0.3125, 0.625, 0.7188, 0.625, 0.6875, 0.625, 0.6875, 0.625, 0.7188, 0.625, 0.875, 0.625, 0.8437, 0.625, 0.8437, 0.625, 0.875, 0.625, 0.2812, 0.625, 0.25, 0.625, 0.25, 0.625, 0.2812, 0.625, 0.6875, 0.625, 0.6562, 0.625, 0.6562, 0.625, 0.6875, 0.625, 0.8437, 0.625, 0.8125, 0.625, 0.8125, 0.625, 0.8437, 0.625, 0.25, 0.625, 0.2188, 0.625, 0.2188, 0.625, 0.25, 0.625, 0.6562, 0.625, 0.625, 0.625, 0.625, 0.625, 0.6562, 0.625, 0.8125, 0.625, 0.7812, 0.625, 0.7812, 0.625, 0.8125, 0.625, 0.2188, 0.625, 0.1875, 0.625, 0.1875, 0.625, 0.2188, 0.625, 0.625, 0.625, 0.5938, 0.625, 0.5938, 0.625, 0.625, 0.625, 0.7812, 0.625, 0.75, 0.625, 0.75, 0.625, 0.7812, 0.625, 0.1875, 0.625, 0.1562, 0.625, 0.1562, 0.625, 0.1875, 0.625, 0.5938, 0.625, 0.5625, 0.625, 0.5625, 0.625, 0.5938, 0.625, 0.1562, 0.625, 0.125, 0.625, 0.125, 0.625, 0.1562, 0.625, 0.5625, 0.625, 0.5312, 0.625, 0.5312, 0.625, 0.5625, 0.625, 0.125, 0.625, 0.09375, 0.625, 0.09375, 0.625, 0.125, 0.625, 0.5312, 0.625, 0.5, 0.625, 0.5, 0.625, 0.5312, 0.625, 0.09375, 0.625, 0.0625, 0.625, 0.0625, 0.625, 0.09375, 0.625, 0.5, 0.625, 0.4688, 0.625, 0.4688, 0.625, 0.5, 0.625, 0.686, 0.625, 0.7113, 0.625, 0.75, 0.625, 0.7188, 0.625, 0.6601, 0.625, 0.686, 0.625, 0.7188, 0.625, 0.6875, 0.625, 0.6337, 0.625, 0.6601, 0.625, 0.6875, 0.625, 0.6562, 0.625, 0.6069, 0.625, 0.6337, 0.625, 0.6562, 0.625, 0.625, 0.625, 0.5799, 0.625, 0.6069, 0.625, 0.625, 0.625, 0.5938, 0.625, 0.5527, 0.625, 0.5799, 0.625, 0.5938, 0.625, 0.5625, 0.625, 0.5254, 0.625, 0.5527, 0.625, 0.5625, 0.625, 0.5312, 0.625, 0.4981, 0.625, 0.5254, 0.625, 0.5312, 0.625, 0.5, 0.625, 0.4707, 0.625, 0.4981, 0.625, 0.5, 0.625, 0.4688, 0.625, 0.4433, 0.625, 0.4707, 0.625, 0.4688, 0.625, 0.4375, 0.625, 0.416, 0.625, 0.4433, 0.625, 0.4375, 0.625, 0.4062, 0.625, 0.3889, 0.625, 0.416, 0.625, 0.4062, 0.625, 0.375, 0.625, 0.3619, 0.625, 0.3889, 0.625, 0.375, 0.625, 0.3438, 0.625, 0.3351, 0.625, 0.3619, 0.625, 0.3438, 0.625, 0.3125, 0.625, 0.3087, 0.625, 0.3351, 0.625, 0.3125, 0.625, 0.2812, 0.625, 0.2827, 0.625, 0.3087, 0.625, 0.2812, 0.625, 0.25, 0.625, 0.2574, 0.625, 0.2827, 0.625, 0.25, 0.625, 0.2188, 0.625, 0.233, 0.625, 0.2574, 0.625, 0.2188, 0.625, 0.1875, 0.625, 0.2101, 0.625, 0.233, 0.625, 0.1875, 0.625, 0.1562, 0.625, 0.1895, 0.625, 0.2101, 0.625, 0.1562, 0.625, 0.125, 0.625, 0.1733, 0.625, 0.1895, 0.625, 0.125, 0.625, 0.09375, 0.625, 0.167, 0.625, 0.1733, 0.625, 0.09375, 0.625, 0.0625, 0.625, 0.1914, 0.625, 0.167, 0.625, 0.0625, 0.625, 0.03125, 0.625, 0.3343, 0.625, 0.1914, 0.625, 0.03125, 0.625, 0.0, 0.625, 0.6345, 0.625, 0.3343, 0.625, 0.0, 0.625, 0.9687, 0.625, 0.7774, 0.625, 0.6345, 0.625, 0.9687, 0.625, 0.9375, 0.625, 0.8017, 0.625, 0.7774, 0.625, 0.9375, 0.625, 0.9062, 0.625, 0.7955, 0.625, 0.8017, 0.625, 0.9062, 0.625, 0.875, 0.625, 0.7793, 0.625, 0.7955, 0.625, 0.875, 0.625, 0.8437, 0.625, 0.7587, 0.625, 0.7793, 0.625, 0.8437, 0.625, 0.8125, 0.625, 0.7357, 0.625, 0.7587, 0.625, 0.8125, 0.625, 0.7812, 0.625, 0.7113, 0.625, 0.7357, 0.625, 0.7812, 0.625, 0.75, 0.625])
me_cylinder_001.materials.append(mat_silver)
me_cylinder_001.update()

# ---- objects
ob_hexboltz_005 = bpy.data.objects.new('HexBoltz.005', me_hexboltz)
ob_legbase_005 = bpy.data.objects.new('LegBase.005', me_legbase_002)
ob_leg_005 = bpy.data.objects.new('Leg.005', me_leg_001)
ob_foot_004 = bpy.data.objects.new('Foot.004', me_cylinder_001)

# ---- transforms, parenting, visibility, modifiers, constraints
ob_hexboltz_005.location = (-0.0001154, -0.04491, -0.08676)
ob_hexboltz_005.rotation_euler = (1.571, -1.571, 0.0)
ob_hexboltz_005.scale = (1.0, 1.0, 1.0)
ob_legbase_005.location = (0.8, -0.04491, 0.08991)
ob_legbase_005.rotation_euler = (1.571, -0.0, -3.142)
ob_leg_005.location = (-0.0001154, -0.03491, -0.08676)
ob_leg_005.rotation_euler = (1.571, 3.142, -3.142)
ob_foot_004.location = (-0.0003797, -0.0003116, -0.6496)
ob_foot_004.rotation_euler = (0.0, -0.0, -3.142)

# ---- collection membership
col_leg_004.objects.link(ob_hexboltz_005)
col_leg_004.objects.link(ob_legbase_005)
col_leg_004.objects.link(ob_leg_005)
col_leg_004.objects.link(ob_foot_004)

# ---- scene / render settings (as saved in the file)
scene.frame_start = 1; scene.frame_end = 250; scene.frame_set(1)
scene.render.engine = 'BLENDER_EEVEE_NEXT'
scene.cycles.sampling_pattern = 'TABULATED_SOBOL'
scene.cycles.use_light_tree = False
scene.view_settings.view_transform = 'Filmic'
bpy.context.view_layer.update()

# ---- added for rendering (the .blend has no active camera and no usable light): camera, sun
cam_auto = bpy.data.cameras.new('AutoCamera')
cam_auto.lens = 50.0
cam_auto.sensor_width = 36.0
cam_auto.clip_end = 1000.0
ob_auto_camera = bpy.data.objects.new('AutoCamera', cam_auto)
scene.collection.objects.link(ob_auto_camera)
ob_auto_camera.location = (0.732694, -0.878173, 0.212104)
ob_auto_camera.rotation_euler = (1.09748, -7.21219e-08, 0.694738)
scene.camera = ob_auto_camera
light_auto_sun = bpy.data.lights.new('AutoSun', 'SUN')
light_auto_sun.energy = 3.0
light_auto_sun.angle = 0.0523599
ob_auto_sun = bpy.data.objects.new('AutoSun', light_auto_sun)
scene.collection.objects.link(ob_auto_sun)
ob_auto_sun.rotation_euler = (0.872665, 0.174533, 0.523599)
bpy.context.view_layer.update()
